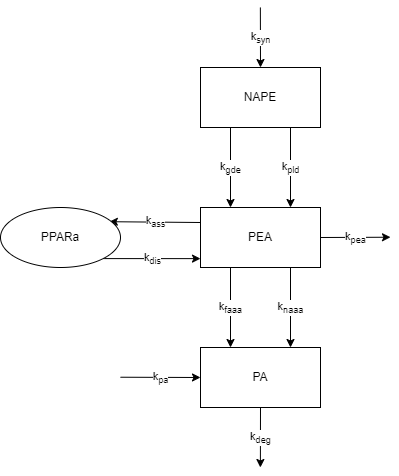

The diagram above was exported from draw.io. Its source (the exported page's mxGraphModel, read from the mxfile embedded in the PNG):
<mxGraphModel dx="716" dy="442" grid="1" gridSize="10" guides="1" tooltips="1" connect="1" arrows="1" fold="1" page="1" pageScale="1" pageWidth="850" pageHeight="1100" math="0" shadow="0">
  <root>
    <mxCell id="0" />
    <mxCell id="1" parent="0" />
    <mxCell id="BcvRzqG0zFDSihUfrPI2-14" value="k&lt;sub&gt;syn&lt;/sub&gt;" style="edgeStyle=orthogonalEdgeStyle;rounded=0;sketch=0;jumpStyle=gap;orthogonalLoop=1;jettySize=auto;html=1;exitX=0.5;exitY=0;exitDx=0;exitDy=0;startArrow=none;startFill=0;entryX=0.5;entryY=0;entryDx=0;entryDy=0;sourcePerimeterSpacing=0;" edge="1" parent="1" target="BcvRzqG0zFDSihUfrPI2-2">
      <mxGeometry relative="1" as="geometry">
        <mxPoint x="419.8620689655172" y="240" as="sourcePoint" />
      </mxGeometry>
    </mxCell>
    <mxCell id="BcvRzqG0zFDSihUfrPI2-15" value="k&lt;sub&gt;pld&lt;/sub&gt;" style="edgeStyle=orthogonalEdgeStyle;rounded=0;sketch=0;jumpStyle=gap;orthogonalLoop=1;jettySize=auto;html=1;exitX=0.75;exitY=1;exitDx=0;exitDy=0;entryX=0.75;entryY=0;entryDx=0;entryDy=0;startArrow=none;startFill=0;targetPerimeterSpacing=0;" edge="1" parent="1" source="BcvRzqG0zFDSihUfrPI2-2" target="BcvRzqG0zFDSihUfrPI2-3">
      <mxGeometry relative="1" as="geometry" />
    </mxCell>
    <mxCell id="BcvRzqG0zFDSihUfrPI2-16" value="k&lt;sub&gt;gde&lt;/sub&gt;" style="edgeStyle=orthogonalEdgeStyle;rounded=0;sketch=0;jumpStyle=gap;orthogonalLoop=1;jettySize=auto;html=1;exitX=0.25;exitY=1;exitDx=0;exitDy=0;entryX=0.25;entryY=0;entryDx=0;entryDy=0;startArrow=none;startFill=0;targetPerimeterSpacing=0;" edge="1" parent="1" source="BcvRzqG0zFDSihUfrPI2-2" target="BcvRzqG0zFDSihUfrPI2-3">
      <mxGeometry relative="1" as="geometry" />
    </mxCell>
    <mxCell id="BcvRzqG0zFDSihUfrPI2-2" value="NAPE" style="rounded=0;whiteSpace=wrap;html=1;" vertex="1" parent="1">
      <mxGeometry x="360" y="300" width="120" height="60" as="geometry" />
    </mxCell>
    <mxCell id="BcvRzqG0zFDSihUfrPI2-11" value="k&lt;sub&gt;ass&lt;/sub&gt;" style="edgeStyle=orthogonalEdgeStyle;rounded=0;sketch=0;jumpStyle=gap;orthogonalLoop=1;jettySize=auto;html=1;exitX=0;exitY=0.25;exitDx=0;exitDy=0;entryX=0.907;entryY=0.236;entryDx=0;entryDy=0;entryPerimeter=0;startArrow=none;startFill=0;targetPerimeterSpacing=0;" edge="1" parent="1" source="BcvRzqG0zFDSihUfrPI2-3" target="BcvRzqG0zFDSihUfrPI2-7">
      <mxGeometry relative="1" as="geometry" />
    </mxCell>
    <mxCell id="BcvRzqG0zFDSihUfrPI2-18" value="k&lt;sub&gt;naaa&lt;/sub&gt;" style="edgeStyle=none;rounded=0;sketch=0;jumpStyle=gap;orthogonalLoop=1;jettySize=auto;html=1;exitX=0.75;exitY=1;exitDx=0;exitDy=0;entryX=0.75;entryY=0;entryDx=0;entryDy=0;startArrow=none;startFill=0;targetPerimeterSpacing=0;" edge="1" parent="1" source="BcvRzqG0zFDSihUfrPI2-3" target="BcvRzqG0zFDSihUfrPI2-5">
      <mxGeometry relative="1" as="geometry" />
    </mxCell>
    <mxCell id="BcvRzqG0zFDSihUfrPI2-19" value="k&lt;sub&gt;faaa&lt;/sub&gt;" style="edgeStyle=none;rounded=0;sketch=0;jumpStyle=gap;orthogonalLoop=1;jettySize=auto;html=1;exitX=0.25;exitY=1;exitDx=0;exitDy=0;entryX=0.25;entryY=0;entryDx=0;entryDy=0;startArrow=none;startFill=0;targetPerimeterSpacing=0;" edge="1" parent="1" source="BcvRzqG0zFDSihUfrPI2-3" target="BcvRzqG0zFDSihUfrPI2-5">
      <mxGeometry relative="1" as="geometry" />
    </mxCell>
    <mxCell id="BcvRzqG0zFDSihUfrPI2-20" value="k&lt;sub&gt;pea&lt;/sub&gt;" style="edgeStyle=none;rounded=0;sketch=0;jumpStyle=gap;orthogonalLoop=1;jettySize=auto;html=1;exitX=1;exitY=0.5;exitDx=0;exitDy=0;startArrow=none;startFill=0;targetPerimeterSpacing=0;" edge="1" parent="1" source="BcvRzqG0zFDSihUfrPI2-3">
      <mxGeometry relative="1" as="geometry">
        <mxPoint x="550" y="469.72413793103453" as="targetPoint" />
      </mxGeometry>
    </mxCell>
    <mxCell id="BcvRzqG0zFDSihUfrPI2-3" value="PEA" style="whiteSpace=wrap;html=1;rounded=0;" vertex="1" parent="1">
      <mxGeometry x="360" y="440" width="120" height="60" as="geometry" />
    </mxCell>
    <mxCell id="BcvRzqG0zFDSihUfrPI2-13" value="k&lt;sub&gt;deg&lt;/sub&gt;" style="edgeStyle=orthogonalEdgeStyle;rounded=0;sketch=0;jumpStyle=gap;orthogonalLoop=1;jettySize=auto;html=1;exitX=0.5;exitY=1;exitDx=0;exitDy=0;startArrow=none;startFill=0;targetPerimeterSpacing=0;" edge="1" parent="1" source="BcvRzqG0zFDSihUfrPI2-5">
      <mxGeometry relative="1" as="geometry">
        <mxPoint x="419.8620689655172" y="700" as="targetPoint" />
      </mxGeometry>
    </mxCell>
    <mxCell id="BcvRzqG0zFDSihUfrPI2-21" value="k&lt;sub&gt;pa&lt;/sub&gt;" style="edgeStyle=none;rounded=0;sketch=0;jumpStyle=gap;orthogonalLoop=1;jettySize=auto;html=1;exitX=0;exitY=0.5;exitDx=0;exitDy=0;startArrow=none;startFill=0;entryX=0;entryY=0.5;entryDx=0;entryDy=0;sourcePerimeterSpacing=0;" edge="1" parent="1" target="BcvRzqG0zFDSihUfrPI2-5">
      <mxGeometry relative="1" as="geometry">
        <mxPoint x="280.0000000000001" y="609.7241379310344" as="sourcePoint" />
      </mxGeometry>
    </mxCell>
    <mxCell id="BcvRzqG0zFDSihUfrPI2-5" value="PA" style="whiteSpace=wrap;html=1;rounded=0;" vertex="1" parent="1">
      <mxGeometry x="360" y="580" width="120" height="60" as="geometry" />
    </mxCell>
    <mxCell id="BcvRzqG0zFDSihUfrPI2-10" value="k&lt;sub&gt;dis&lt;/sub&gt;" style="edgeStyle=orthogonalEdgeStyle;rounded=0;sketch=0;jumpStyle=gap;orthogonalLoop=1;jettySize=auto;html=1;exitX=1;exitY=1;exitDx=0;exitDy=0;entryX=0;entryY=0.852;entryDx=0;entryDy=0;entryPerimeter=0;startArrow=none;startFill=0;targetPerimeterSpacing=0;" edge="1" parent="1" source="BcvRzqG0zFDSihUfrPI2-7" target="BcvRzqG0zFDSihUfrPI2-3">
      <mxGeometry relative="1" as="geometry" />
    </mxCell>
    <mxCell id="BcvRzqG0zFDSihUfrPI2-7" value="PPARa" style="ellipse;whiteSpace=wrap;html=1;rounded=0;" vertex="1" parent="1">
      <mxGeometry x="160" y="440" width="120" height="60" as="geometry" />
    </mxCell>
  </root>
</mxGraphModel>